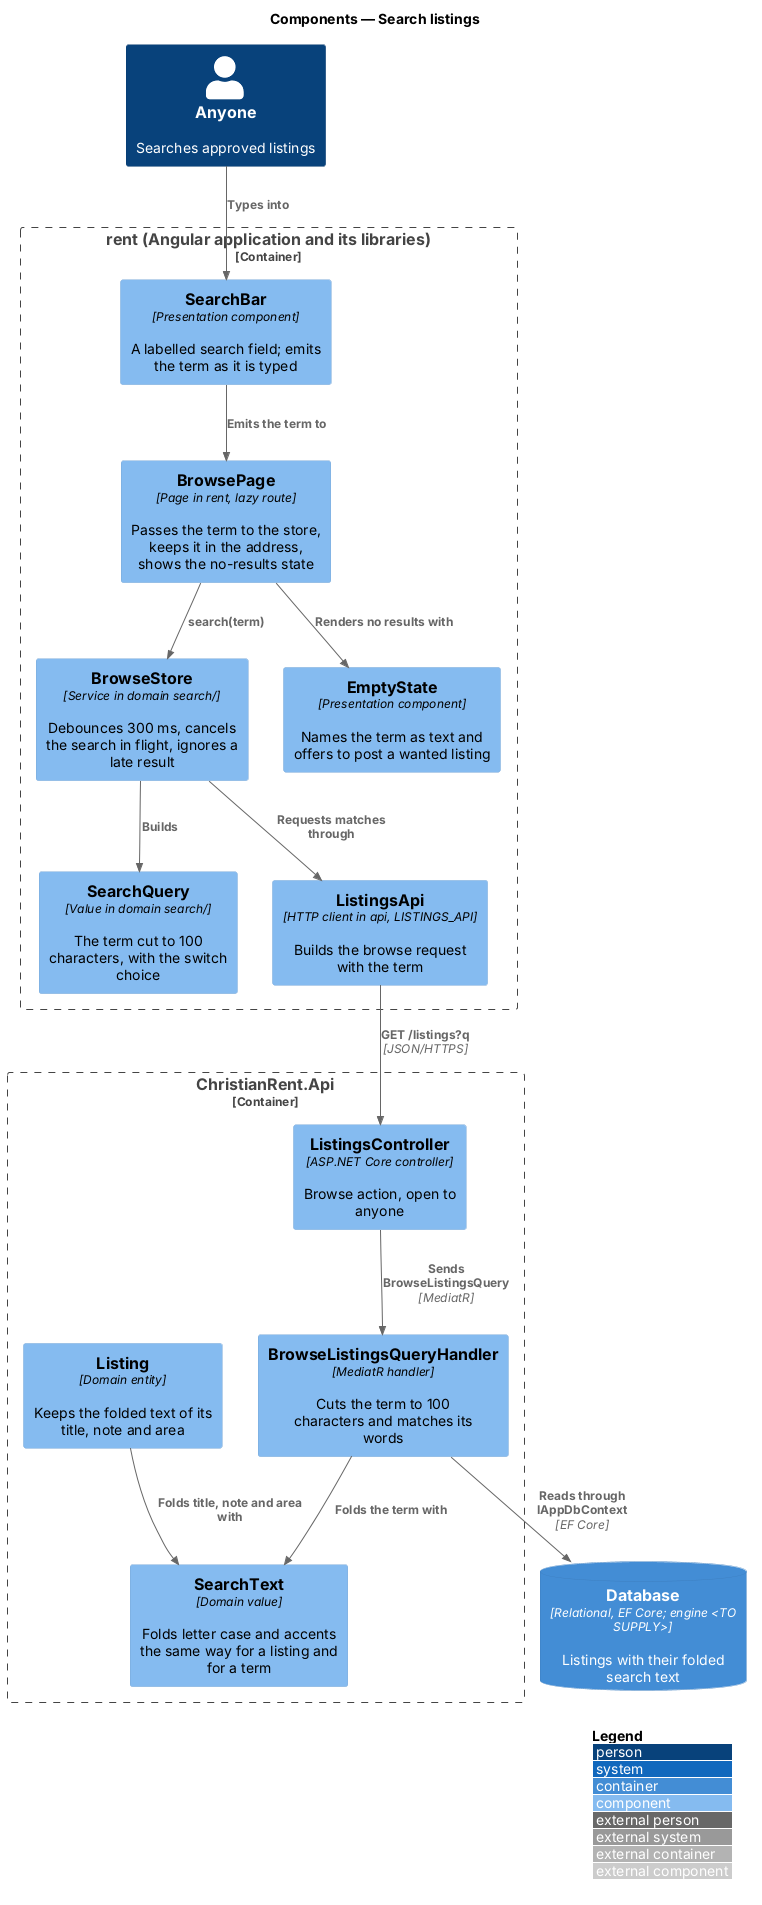

The diagram above was rendered by PlantUML. Its source (embedded in the PNG):
@startuml
!include <C4/C4_Component>
LAYOUT_WITH_LEGEND()
title Components — Search listings

Person(anyone, "Anyone", "Searches approved listings")
Container_Boundary(rent, "rent (Angular application and its libraries)") {
  Component(bar, "SearchBar", "Presentation component", "A labelled search field; emits the term as it is typed")
  Component(page, "BrowsePage", "Page in rent, lazy route", "Passes the term to the store, keeps it in the address, shows the no-results state")
  Component(store, "BrowseStore", "Service in domain search/", "Debounces 300 ms, cancels the search in flight, ignores a late result")
  Component(query, "SearchQuery", "Value in domain search/", "The term cut to 100 characters, with the switch choice")
  Component(client, "ListingsApi", "HTTP client in api, LISTINGS_API", "Builds the browse request with the term")
  Component(empty, "EmptyState", "Presentation component", "Names the term as text and offers to post a wanted listing")
}
Container_Boundary(api, "ChristianRent.Api") {
  Component(ctrl, "ListingsController", "ASP.NET Core controller", "Browse action, open to anyone")
  Component(handler, "BrowseListingsQueryHandler", "MediatR handler", "Cuts the term to 100 characters and matches its words")
  Component(text, "SearchText", "Domain value", "Folds letter case and accents the same way for a listing and for a term")
  Component(entity, "Listing", "Domain entity", "Keeps the folded text of its title, note and area")
}
ContainerDb(db, "Database", "Relational, EF Core; engine <TO SUPPLY>", "Listings with their folded search text")

Rel(anyone, bar, "Types into")
Rel(bar, page, "Emits the term to")
Rel(page, store, "search(term)")
Rel(store, query, "Builds")
Rel(store, client, "Requests matches through")
Rel(page, empty, "Renders no results with")
Rel(client, ctrl, "GET /listings?q", "JSON/HTTPS")
Rel(ctrl, handler, "Sends BrowseListingsQuery", "MediatR")
Rel(handler, text, "Folds the term with")
Rel(entity, text, "Folds title, note and area with")
Rel(handler, db, "Reads through IAppDbContext", "EF Core")
@enduml